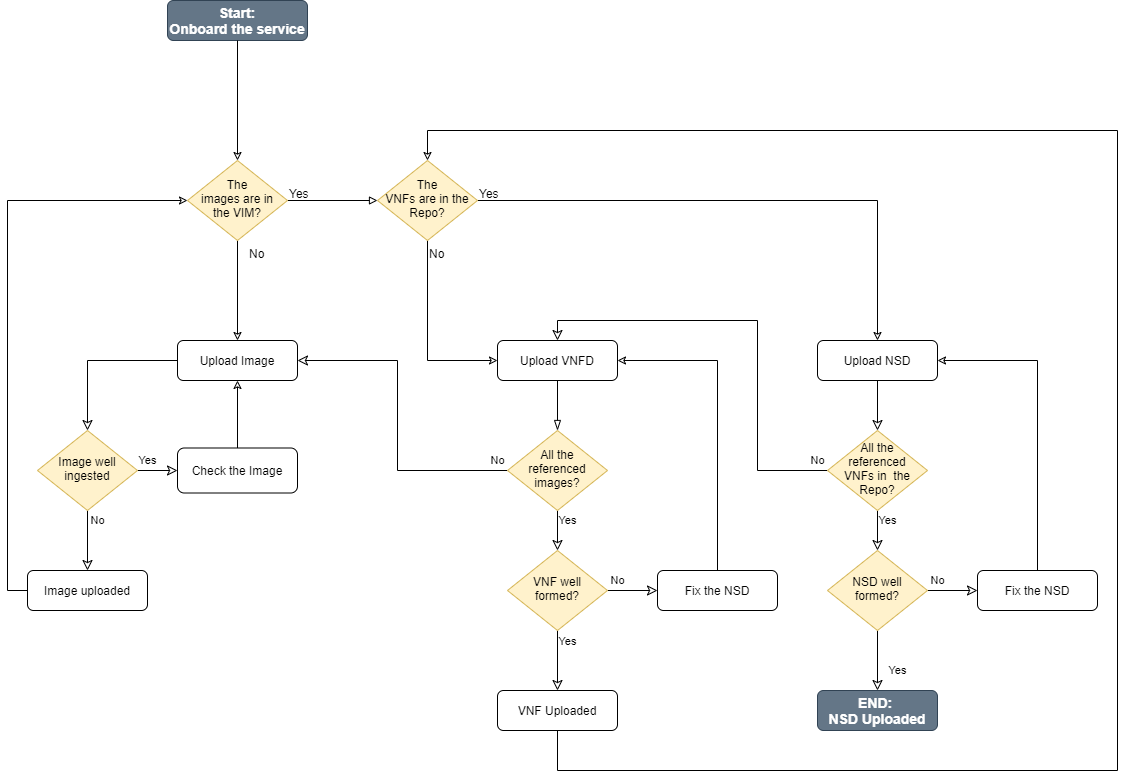

The diagram above was exported from draw.io. Its source (the exported page's mxGraphModel, read from the mxfile embedded in the PNG):
<mxGraphModel dx="2770" dy="2245" grid="1" gridSize="10" guides="1" tooltips="1" connect="1" arrows="1" fold="1" page="1" pageScale="1" pageWidth="827" pageHeight="1169" math="0" shadow="0">
  <root>
    <mxCell id="WIyWlLk6GJQsqaUBKTNV-0" />
    <mxCell id="WIyWlLk6GJQsqaUBKTNV-1" parent="WIyWlLk6GJQsqaUBKTNV-0" />
    <mxCell id="WIyWlLk6GJQsqaUBKTNV-2" value="" style="rounded=0;html=1;jettySize=auto;orthogonalLoop=1;fontSize=11;endArrow=classic;endFill=0;endSize=8;strokeWidth=1;shadow=0;labelBackgroundColor=none;edgeStyle=orthogonalEdgeStyle;" parent="WIyWlLk6GJQsqaUBKTNV-1" source="WIyWlLk6GJQsqaUBKTNV-3" target="WIyWlLk6GJQsqaUBKTNV-6" edge="1">
      <mxGeometry relative="1" as="geometry" />
    </mxCell>
    <mxCell id="WIyWlLk6GJQsqaUBKTNV-3" value="Upload NSD" style="rounded=1;whiteSpace=wrap;html=1;fontSize=12;glass=0;strokeWidth=1;shadow=0;" parent="WIyWlLk6GJQsqaUBKTNV-1" vertex="1">
      <mxGeometry x="490" y="100" width="120" height="40" as="geometry" />
    </mxCell>
    <mxCell id="WIyWlLk6GJQsqaUBKTNV-4" value="Yes" style="rounded=0;html=1;jettySize=auto;orthogonalLoop=1;fontSize=11;endArrow=classic;endFill=0;endSize=8;strokeWidth=1;shadow=0;labelBackgroundColor=none;edgeStyle=orthogonalEdgeStyle;" parent="WIyWlLk6GJQsqaUBKTNV-1" source="WIyWlLk6GJQsqaUBKTNV-6" target="WIyWlLk6GJQsqaUBKTNV-10" edge="1">
      <mxGeometry x="-0.5" y="10" relative="1" as="geometry">
        <mxPoint as="offset" />
      </mxGeometry>
    </mxCell>
    <mxCell id="WIyWlLk6GJQsqaUBKTNV-5" value="No" style="edgeStyle=orthogonalEdgeStyle;rounded=0;html=1;jettySize=auto;orthogonalLoop=1;fontSize=11;endArrow=classic;endFill=0;endSize=8;strokeWidth=1;shadow=0;labelBackgroundColor=none;entryX=0.5;entryY=0;entryDx=0;entryDy=0;" parent="WIyWlLk6GJQsqaUBKTNV-1" source="WIyWlLk6GJQsqaUBKTNV-6" target="luMeii6qxd0yuX7RFLvx-1" edge="1">
      <mxGeometry x="-0.636" y="-60" relative="1" as="geometry">
        <mxPoint as="offset" />
        <Array as="points">
          <mxPoint x="430" y="230" />
          <mxPoint x="430" y="80" />
          <mxPoint x="230" y="80" />
        </Array>
      </mxGeometry>
    </mxCell>
    <mxCell id="WIyWlLk6GJQsqaUBKTNV-6" value="&lt;font style=&quot;font-size: 12px&quot;&gt;All the referenced VNFs in&amp;nbsp; the Repo?&lt;/font&gt;" style="rhombus;whiteSpace=wrap;html=1;shadow=0;fontFamily=Helvetica;fontSize=12;align=center;strokeWidth=1;spacing=6;spacingTop=-4;fillColor=#fff2cc;strokeColor=#d6b656;" parent="WIyWlLk6GJQsqaUBKTNV-1" vertex="1">
      <mxGeometry x="500" y="190" width="100" height="80" as="geometry" />
    </mxCell>
    <mxCell id="WIyWlLk6GJQsqaUBKTNV-8" value="Yes" style="rounded=0;html=1;jettySize=auto;orthogonalLoop=1;fontSize=11;endArrow=classic;endFill=0;endSize=8;strokeWidth=1;shadow=0;labelBackgroundColor=none;edgeStyle=orthogonalEdgeStyle;" parent="WIyWlLk6GJQsqaUBKTNV-1" source="WIyWlLk6GJQsqaUBKTNV-10" target="WIyWlLk6GJQsqaUBKTNV-11" edge="1">
      <mxGeometry x="0.3333" y="20" relative="1" as="geometry">
        <mxPoint as="offset" />
      </mxGeometry>
    </mxCell>
    <mxCell id="WIyWlLk6GJQsqaUBKTNV-9" value="No" style="edgeStyle=orthogonalEdgeStyle;rounded=0;html=1;jettySize=auto;orthogonalLoop=1;fontSize=11;endArrow=classic;endFill=0;endSize=8;strokeWidth=1;shadow=0;labelBackgroundColor=none;" parent="WIyWlLk6GJQsqaUBKTNV-1" source="WIyWlLk6GJQsqaUBKTNV-10" target="WIyWlLk6GJQsqaUBKTNV-12" edge="1">
      <mxGeometry x="-0.6" y="10" relative="1" as="geometry">
        <mxPoint as="offset" />
      </mxGeometry>
    </mxCell>
    <mxCell id="WIyWlLk6GJQsqaUBKTNV-10" value="NSD well formed?" style="rhombus;whiteSpace=wrap;html=1;shadow=0;fontFamily=Helvetica;fontSize=12;align=center;strokeWidth=1;spacing=6;spacingTop=-4;fillColor=#fff2cc;strokeColor=#d6b656;" parent="WIyWlLk6GJQsqaUBKTNV-1" vertex="1">
      <mxGeometry x="500" y="310" width="100" height="80" as="geometry" />
    </mxCell>
    <mxCell id="WIyWlLk6GJQsqaUBKTNV-11" value="&lt;b style=&quot;font-size: 14px&quot;&gt;END: &lt;br&gt;NSD Uploaded&lt;/b&gt;" style="rounded=1;whiteSpace=wrap;html=1;fontSize=12;glass=0;strokeWidth=1;shadow=0;fillColor=#647687;strokeColor=#314354;fontColor=#ffffff;" parent="WIyWlLk6GJQsqaUBKTNV-1" vertex="1">
      <mxGeometry x="490" y="450" width="120" height="40" as="geometry" />
    </mxCell>
    <mxCell id="luMeii6qxd0yuX7RFLvx-22" style="edgeStyle=orthogonalEdgeStyle;rounded=0;orthogonalLoop=1;jettySize=auto;html=1;exitX=0.5;exitY=0;exitDx=0;exitDy=0;entryX=1;entryY=0.5;entryDx=0;entryDy=0;endArrow=classic;endFill=0;" edge="1" parent="WIyWlLk6GJQsqaUBKTNV-1" source="WIyWlLk6GJQsqaUBKTNV-12" target="WIyWlLk6GJQsqaUBKTNV-3">
      <mxGeometry relative="1" as="geometry" />
    </mxCell>
    <mxCell id="WIyWlLk6GJQsqaUBKTNV-12" value="Fix the NSD" style="rounded=1;whiteSpace=wrap;html=1;fontSize=12;glass=0;strokeWidth=1;shadow=0;" parent="WIyWlLk6GJQsqaUBKTNV-1" vertex="1">
      <mxGeometry x="650" y="330" width="120" height="40" as="geometry" />
    </mxCell>
    <mxCell id="luMeii6qxd0yuX7RFLvx-0" value="" style="rounded=0;html=1;jettySize=auto;orthogonalLoop=1;fontSize=11;endArrow=blockThin;endFill=0;endSize=8;strokeWidth=1;shadow=0;labelBackgroundColor=none;edgeStyle=orthogonalEdgeStyle;" edge="1" parent="WIyWlLk6GJQsqaUBKTNV-1" source="luMeii6qxd0yuX7RFLvx-1" target="luMeii6qxd0yuX7RFLvx-4">
      <mxGeometry relative="1" as="geometry" />
    </mxCell>
    <mxCell id="luMeii6qxd0yuX7RFLvx-1" value="Upload VNFD" style="rounded=1;whiteSpace=wrap;html=1;fontSize=12;glass=0;strokeWidth=1;shadow=0;" vertex="1" parent="WIyWlLk6GJQsqaUBKTNV-1">
      <mxGeometry x="170" y="100" width="120" height="40" as="geometry" />
    </mxCell>
    <mxCell id="luMeii6qxd0yuX7RFLvx-2" value="Yes" style="rounded=0;html=1;jettySize=auto;orthogonalLoop=1;fontSize=11;endArrow=classic;endFill=0;endSize=8;strokeWidth=1;shadow=0;labelBackgroundColor=none;edgeStyle=orthogonalEdgeStyle;" edge="1" parent="WIyWlLk6GJQsqaUBKTNV-1" source="luMeii6qxd0yuX7RFLvx-4" target="luMeii6qxd0yuX7RFLvx-8">
      <mxGeometry x="-0.5" y="10" relative="1" as="geometry">
        <mxPoint as="offset" />
      </mxGeometry>
    </mxCell>
    <mxCell id="luMeii6qxd0yuX7RFLvx-3" value="No" style="edgeStyle=orthogonalEdgeStyle;rounded=0;html=1;jettySize=auto;orthogonalLoop=1;fontSize=11;endArrow=classic;endFill=0;endSize=8;strokeWidth=1;shadow=0;labelBackgroundColor=none;entryX=1;entryY=0.5;entryDx=0;entryDy=0;" edge="1" parent="WIyWlLk6GJQsqaUBKTNV-1" source="luMeii6qxd0yuX7RFLvx-4" target="luMeii6qxd0yuX7RFLvx-12">
      <mxGeometry x="-0.2497" y="-100" relative="1" as="geometry">
        <mxPoint as="offset" />
        <Array as="points">
          <mxPoint x="70" y="230" />
          <mxPoint x="70" y="120" />
        </Array>
      </mxGeometry>
    </mxCell>
    <mxCell id="luMeii6qxd0yuX7RFLvx-4" value="All the referenced images?" style="rhombus;whiteSpace=wrap;html=1;shadow=0;fontFamily=Helvetica;fontSize=12;align=center;strokeWidth=1;spacing=6;spacingTop=-4;fillColor=#fff2cc;strokeColor=#d6b656;" vertex="1" parent="WIyWlLk6GJQsqaUBKTNV-1">
      <mxGeometry x="180" y="190" width="100" height="80" as="geometry" />
    </mxCell>
    <mxCell id="luMeii6qxd0yuX7RFLvx-6" value="Yes" style="rounded=0;html=1;jettySize=auto;orthogonalLoop=1;fontSize=11;endArrow=classic;endFill=0;endSize=8;strokeWidth=1;shadow=0;labelBackgroundColor=none;edgeStyle=orthogonalEdgeStyle;" edge="1" parent="WIyWlLk6GJQsqaUBKTNV-1" source="luMeii6qxd0yuX7RFLvx-8" target="luMeii6qxd0yuX7RFLvx-9">
      <mxGeometry x="-0.6667" y="10" relative="1" as="geometry">
        <mxPoint y="1" as="offset" />
      </mxGeometry>
    </mxCell>
    <mxCell id="luMeii6qxd0yuX7RFLvx-7" value="No" style="edgeStyle=orthogonalEdgeStyle;rounded=0;html=1;jettySize=auto;orthogonalLoop=1;fontSize=11;endArrow=classic;endFill=0;endSize=8;strokeWidth=1;shadow=0;labelBackgroundColor=none;" edge="1" parent="WIyWlLk6GJQsqaUBKTNV-1" source="luMeii6qxd0yuX7RFLvx-8" target="luMeii6qxd0yuX7RFLvx-10">
      <mxGeometry x="-0.6" y="10" relative="1" as="geometry">
        <mxPoint as="offset" />
      </mxGeometry>
    </mxCell>
    <mxCell id="luMeii6qxd0yuX7RFLvx-8" value="VNF well formed?" style="rhombus;whiteSpace=wrap;html=1;shadow=0;fontFamily=Helvetica;fontSize=12;align=center;strokeWidth=1;spacing=6;spacingTop=-4;fillColor=#fff2cc;strokeColor=#d6b656;" vertex="1" parent="WIyWlLk6GJQsqaUBKTNV-1">
      <mxGeometry x="180" y="310" width="100" height="80" as="geometry" />
    </mxCell>
    <mxCell id="luMeii6qxd0yuX7RFLvx-38" style="edgeStyle=orthogonalEdgeStyle;rounded=0;orthogonalLoop=1;jettySize=auto;html=1;exitX=0.5;exitY=1;exitDx=0;exitDy=0;entryX=0.5;entryY=0;entryDx=0;entryDy=0;endArrow=classic;endFill=0;jumpStyle=gap;" edge="1" parent="WIyWlLk6GJQsqaUBKTNV-1" source="luMeii6qxd0yuX7RFLvx-9" target="luMeii6qxd0yuX7RFLvx-33">
      <mxGeometry relative="1" as="geometry">
        <Array as="points">
          <mxPoint x="230" y="530" />
          <mxPoint x="790" y="530" />
          <mxPoint x="790" y="-110" />
          <mxPoint x="100" y="-110" />
        </Array>
      </mxGeometry>
    </mxCell>
    <mxCell id="luMeii6qxd0yuX7RFLvx-9" value="VNF Uploaded" style="rounded=1;whiteSpace=wrap;html=1;fontSize=12;glass=0;strokeWidth=1;shadow=0;" vertex="1" parent="WIyWlLk6GJQsqaUBKTNV-1">
      <mxGeometry x="170" y="450" width="120" height="40" as="geometry" />
    </mxCell>
    <mxCell id="luMeii6qxd0yuX7RFLvx-25" style="edgeStyle=orthogonalEdgeStyle;rounded=0;orthogonalLoop=1;jettySize=auto;html=1;exitX=0.5;exitY=0;exitDx=0;exitDy=0;entryX=1;entryY=0.5;entryDx=0;entryDy=0;endArrow=classic;endFill=0;" edge="1" parent="WIyWlLk6GJQsqaUBKTNV-1" source="luMeii6qxd0yuX7RFLvx-10" target="luMeii6qxd0yuX7RFLvx-1">
      <mxGeometry relative="1" as="geometry">
        <Array as="points">
          <mxPoint x="390" y="120" />
        </Array>
      </mxGeometry>
    </mxCell>
    <mxCell id="luMeii6qxd0yuX7RFLvx-10" value="Fix the NSD" style="rounded=1;whiteSpace=wrap;html=1;fontSize=12;glass=0;strokeWidth=1;shadow=0;" vertex="1" parent="WIyWlLk6GJQsqaUBKTNV-1">
      <mxGeometry x="330" y="330" width="120" height="40" as="geometry" />
    </mxCell>
    <mxCell id="luMeii6qxd0yuX7RFLvx-11" value="" style="rounded=0;html=1;jettySize=auto;orthogonalLoop=1;fontSize=11;endArrow=classic;endFill=0;endSize=8;strokeWidth=1;shadow=0;labelBackgroundColor=none;edgeStyle=orthogonalEdgeStyle;entryX=0.5;entryY=0;entryDx=0;entryDy=0;exitX=0;exitY=0.5;exitDx=0;exitDy=0;" edge="1" parent="WIyWlLk6GJQsqaUBKTNV-1" source="luMeii6qxd0yuX7RFLvx-12" target="luMeii6qxd0yuX7RFLvx-19">
      <mxGeometry relative="1" as="geometry">
        <mxPoint x="-90" y="190" as="targetPoint" />
      </mxGeometry>
    </mxCell>
    <mxCell id="luMeii6qxd0yuX7RFLvx-12" value="Upload Image" style="rounded=1;whiteSpace=wrap;html=1;fontSize=12;glass=0;strokeWidth=1;shadow=0;" vertex="1" parent="WIyWlLk6GJQsqaUBKTNV-1">
      <mxGeometry x="-150" y="100" width="120" height="40" as="geometry" />
    </mxCell>
    <mxCell id="luMeii6qxd0yuX7RFLvx-17" value="No" style="rounded=0;html=1;jettySize=auto;orthogonalLoop=1;fontSize=11;endArrow=classic;endFill=0;endSize=8;strokeWidth=1;shadow=0;labelBackgroundColor=none;edgeStyle=orthogonalEdgeStyle;" edge="1" parent="WIyWlLk6GJQsqaUBKTNV-1" source="luMeii6qxd0yuX7RFLvx-19" target="luMeii6qxd0yuX7RFLvx-20">
      <mxGeometry x="-0.6667" y="10" relative="1" as="geometry">
        <mxPoint as="offset" />
      </mxGeometry>
    </mxCell>
    <mxCell id="luMeii6qxd0yuX7RFLvx-18" value="Yes" style="edgeStyle=orthogonalEdgeStyle;rounded=0;html=1;jettySize=auto;orthogonalLoop=1;fontSize=11;endArrow=classic;endFill=0;endSize=8;strokeWidth=1;shadow=0;labelBackgroundColor=none;" edge="1" parent="WIyWlLk6GJQsqaUBKTNV-1" source="luMeii6qxd0yuX7RFLvx-19" target="luMeii6qxd0yuX7RFLvx-21">
      <mxGeometry x="-0.5" y="10" relative="1" as="geometry">
        <mxPoint as="offset" />
      </mxGeometry>
    </mxCell>
    <mxCell id="luMeii6qxd0yuX7RFLvx-19" value="Image well ingested" style="rhombus;whiteSpace=wrap;html=1;shadow=0;fontFamily=Helvetica;fontSize=12;align=center;strokeWidth=1;spacing=6;spacingTop=-4;fillColor=#fff2cc;strokeColor=#d6b656;" vertex="1" parent="WIyWlLk6GJQsqaUBKTNV-1">
      <mxGeometry x="-290" y="190" width="100" height="80" as="geometry" />
    </mxCell>
    <mxCell id="luMeii6qxd0yuX7RFLvx-28" style="edgeStyle=orthogonalEdgeStyle;rounded=0;orthogonalLoop=1;jettySize=auto;html=1;exitX=0;exitY=0.5;exitDx=0;exitDy=0;entryX=0;entryY=0.5;entryDx=0;entryDy=0;endArrow=classic;endFill=0;" edge="1" parent="WIyWlLk6GJQsqaUBKTNV-1" source="luMeii6qxd0yuX7RFLvx-20" target="luMeii6qxd0yuX7RFLvx-27">
      <mxGeometry relative="1" as="geometry">
        <Array as="points">
          <mxPoint x="-320" y="350" />
          <mxPoint x="-320" y="-40" />
        </Array>
      </mxGeometry>
    </mxCell>
    <mxCell id="luMeii6qxd0yuX7RFLvx-20" value="Image uploaded" style="rounded=1;whiteSpace=wrap;html=1;fontSize=12;glass=0;strokeWidth=1;shadow=0;" vertex="1" parent="WIyWlLk6GJQsqaUBKTNV-1">
      <mxGeometry x="-300" y="330" width="120" height="40" as="geometry" />
    </mxCell>
    <mxCell id="luMeii6qxd0yuX7RFLvx-40" style="edgeStyle=orthogonalEdgeStyle;rounded=0;jumpStyle=gap;orthogonalLoop=1;jettySize=auto;html=1;exitX=0.5;exitY=0;exitDx=0;exitDy=0;entryX=0.5;entryY=1;entryDx=0;entryDy=0;endArrow=classic;endFill=0;" edge="1" parent="WIyWlLk6GJQsqaUBKTNV-1" source="luMeii6qxd0yuX7RFLvx-21" target="luMeii6qxd0yuX7RFLvx-12">
      <mxGeometry relative="1" as="geometry" />
    </mxCell>
    <mxCell id="luMeii6qxd0yuX7RFLvx-21" value="Check the Image" style="rounded=1;whiteSpace=wrap;html=1;fontSize=12;glass=0;strokeWidth=1;shadow=0;" vertex="1" parent="WIyWlLk6GJQsqaUBKTNV-1">
      <mxGeometry x="-150" y="207.5" width="120" height="45" as="geometry" />
    </mxCell>
    <mxCell id="luMeii6qxd0yuX7RFLvx-26" value="&lt;b style=&quot;font-size: 14px&quot;&gt;Start:&lt;br&gt;Onboard the service&lt;/b&gt;" style="rounded=1;whiteSpace=wrap;html=1;fontSize=12;glass=0;strokeWidth=1;shadow=0;fillColor=#647687;strokeColor=#314354;fontColor=#ffffff;" vertex="1" parent="WIyWlLk6GJQsqaUBKTNV-1">
      <mxGeometry x="-160" y="-240" width="140" height="40" as="geometry" />
    </mxCell>
    <mxCell id="luMeii6qxd0yuX7RFLvx-30" style="edgeStyle=orthogonalEdgeStyle;rounded=0;orthogonalLoop=1;jettySize=auto;html=1;exitX=0.5;exitY=1;exitDx=0;exitDy=0;entryX=0.5;entryY=0;entryDx=0;entryDy=0;endArrow=classic;endFill=0;" edge="1" parent="WIyWlLk6GJQsqaUBKTNV-1" source="luMeii6qxd0yuX7RFLvx-27" target="luMeii6qxd0yuX7RFLvx-12">
      <mxGeometry relative="1" as="geometry">
        <Array as="points">
          <mxPoint x="-90" />
        </Array>
      </mxGeometry>
    </mxCell>
    <mxCell id="luMeii6qxd0yuX7RFLvx-34" value="" style="edgeStyle=orthogonalEdgeStyle;rounded=0;orthogonalLoop=1;jettySize=auto;html=1;exitX=1;exitY=0.5;exitDx=0;exitDy=0;entryX=0;entryY=0.5;entryDx=0;entryDy=0;endArrow=block;endFill=0;" edge="1" parent="WIyWlLk6GJQsqaUBKTNV-1" source="luMeii6qxd0yuX7RFLvx-27" target="luMeii6qxd0yuX7RFLvx-33">
      <mxGeometry x="-0.7778" y="10" relative="1" as="geometry">
        <mxPoint as="offset" />
      </mxGeometry>
    </mxCell>
    <mxCell id="luMeii6qxd0yuX7RFLvx-27" value="The&lt;br&gt;images are in the VIM?" style="rhombus;whiteSpace=wrap;html=1;shadow=0;fontFamily=Helvetica;fontSize=12;align=center;strokeWidth=1;spacing=6;spacingTop=-4;fillColor=#fff2cc;strokeColor=#d6b656;" vertex="1" parent="WIyWlLk6GJQsqaUBKTNV-1">
      <mxGeometry x="-140" y="-80" width="100" height="80" as="geometry" />
    </mxCell>
    <mxCell id="luMeii6qxd0yuX7RFLvx-35" style="edgeStyle=orthogonalEdgeStyle;rounded=0;orthogonalLoop=1;jettySize=auto;html=1;exitX=0.5;exitY=1;exitDx=0;exitDy=0;entryX=0;entryY=0.5;entryDx=0;entryDy=0;endArrow=classic;endFill=0;" edge="1" parent="WIyWlLk6GJQsqaUBKTNV-1" source="luMeii6qxd0yuX7RFLvx-33" target="luMeii6qxd0yuX7RFLvx-1">
      <mxGeometry relative="1" as="geometry" />
    </mxCell>
    <mxCell id="luMeii6qxd0yuX7RFLvx-41" style="edgeStyle=orthogonalEdgeStyle;rounded=0;jumpStyle=gap;orthogonalLoop=1;jettySize=auto;html=1;exitX=1;exitY=0.5;exitDx=0;exitDy=0;entryX=0.5;entryY=0;entryDx=0;entryDy=0;endArrow=classic;endFill=0;" edge="1" parent="WIyWlLk6GJQsqaUBKTNV-1" source="luMeii6qxd0yuX7RFLvx-33" target="WIyWlLk6GJQsqaUBKTNV-3">
      <mxGeometry relative="1" as="geometry" />
    </mxCell>
    <mxCell id="luMeii6qxd0yuX7RFLvx-33" value="The&lt;br&gt;VNFs are in the Repo?" style="rhombus;whiteSpace=wrap;html=1;shadow=0;fontFamily=Helvetica;fontSize=12;align=center;strokeWidth=1;spacing=6;spacingTop=-4;fillColor=#fff2cc;strokeColor=#d6b656;" vertex="1" parent="WIyWlLk6GJQsqaUBKTNV-1">
      <mxGeometry x="50" y="-80" width="100" height="80" as="geometry" />
    </mxCell>
    <mxCell id="luMeii6qxd0yuX7RFLvx-29" style="edgeStyle=orthogonalEdgeStyle;rounded=0;orthogonalLoop=1;jettySize=auto;html=1;exitX=0.5;exitY=1;exitDx=0;exitDy=0;entryX=0.5;entryY=0;entryDx=0;entryDy=0;endArrow=classic;endFill=0;jumpStyle=none;" edge="1" parent="WIyWlLk6GJQsqaUBKTNV-1" source="luMeii6qxd0yuX7RFLvx-26" target="luMeii6qxd0yuX7RFLvx-27">
      <mxGeometry relative="1" as="geometry" />
    </mxCell>
    <mxCell id="luMeii6qxd0yuX7RFLvx-44" value="No" style="text;html=1;" vertex="1" parent="WIyWlLk6GJQsqaUBKTNV-1">
      <mxGeometry x="-80" width="40" height="30" as="geometry" />
    </mxCell>
    <mxCell id="luMeii6qxd0yuX7RFLvx-45" value="No" style="text;html=1;" vertex="1" parent="WIyWlLk6GJQsqaUBKTNV-1">
      <mxGeometry x="100" width="40" height="30" as="geometry" />
    </mxCell>
    <mxCell id="luMeii6qxd0yuX7RFLvx-46" value="Yes" style="text;html=1;" vertex="1" parent="WIyWlLk6GJQsqaUBKTNV-1">
      <mxGeometry x="150" y="-60" width="50" height="30" as="geometry" />
    </mxCell>
    <mxCell id="luMeii6qxd0yuX7RFLvx-47" value="Yes" style="text;html=1;" vertex="1" parent="WIyWlLk6GJQsqaUBKTNV-1">
      <mxGeometry x="-40" y="-60" width="50" height="30" as="geometry" />
    </mxCell>
  </root>
</mxGraphModel>